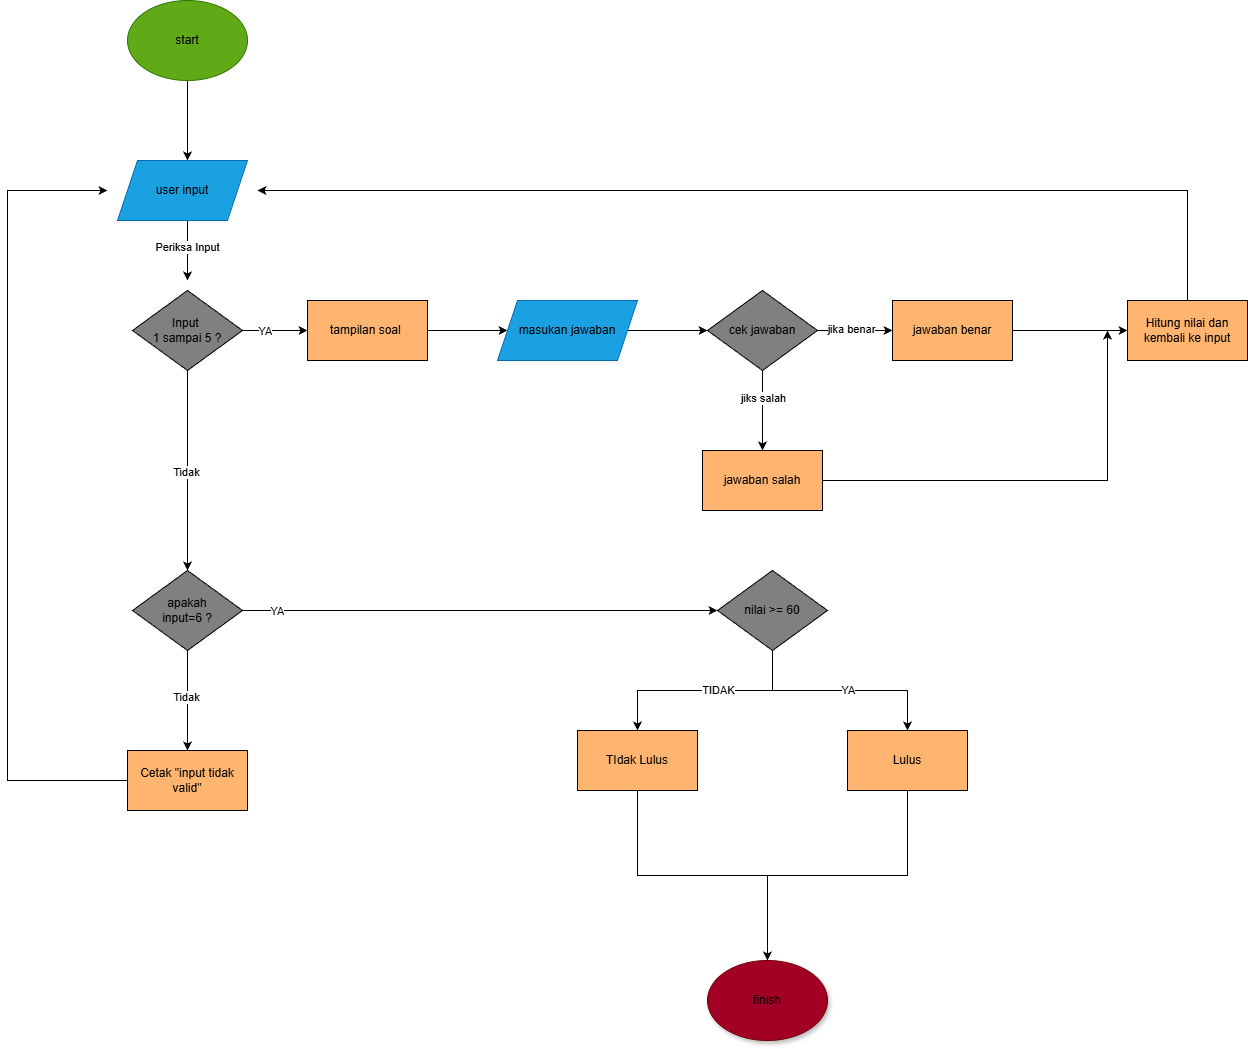

The diagram above was exported from draw.io. Its source (the exported page's mxGraphModel, read from the mxfile embedded in the PNG):
<mxGraphModel dx="802" dy="448" grid="1" gridSize="10" guides="1" tooltips="1" connect="1" arrows="1" fold="1" page="1" pageScale="1" pageWidth="827" pageHeight="1169" math="0" shadow="0">
  <root>
    <mxCell id="0" />
    <mxCell id="1" parent="0" />
    <mxCell id="od2J9KmDNuSJKBm4AHmm-5" edge="1" parent="1" style="edgeStyle=orthogonalEdgeStyle;rounded=0;orthogonalLoop=1;jettySize=auto;html=1;snapToPoint=0;" value="">
      <mxGeometry relative="1" as="geometry">
        <mxPoint x="400" y="590" as="sourcePoint" />
        <mxPoint x="400" y="670" as="targetPoint" />
      </mxGeometry>
    </mxCell>
    <mxCell id="od2J9KmDNuSJKBm4AHmm-6" parent="1" style="ellipse;whiteSpace=wrap;html=1;fillColor=#60a917;fontColor=#ffffff;strokeColor=#2D7600;" value="&lt;font style=&quot;color: light-dark(rgb(0, 0, 0), rgb(255, 255, 255));&quot;&gt;start&lt;/font&gt;" vertex="1">
      <mxGeometry height="80" width="120" x="340" y="510" as="geometry" />
    </mxCell>
    <mxCell id="od2J9KmDNuSJKBm4AHmm-9" edge="1" parent="1" source="od2J9KmDNuSJKBm4AHmm-8" style="edgeStyle=orthogonalEdgeStyle;rounded=0;orthogonalLoop=1;jettySize=auto;html=1;snapToPoint=0;">
      <mxGeometry relative="1" as="geometry">
        <Array as="points">
          <mxPoint x="400" y="790" />
        </Array>
        <mxPoint x="400" y="790" as="targetPoint" />
      </mxGeometry>
    </mxCell>
    <mxCell id="0iED-Lo5HoNPh5J2RkZ--52" connectable="0" parent="od2J9KmDNuSJKBm4AHmm-9" style="edgeLabel;html=1;align=center;verticalAlign=middle;resizable=0;points=[];" value="Periksa Input" vertex="1">
      <mxGeometry relative="1" x="-0.1185" as="geometry">
        <mxPoint as="offset" />
      </mxGeometry>
    </mxCell>
    <mxCell id="od2J9KmDNuSJKBm4AHmm-8" parent="1" style="shape=parallelogram;perimeter=parallelogramPerimeter;whiteSpace=wrap;html=1;fixedSize=1;fillColor=#1ba1e2;fontColor=#ffffff;strokeColor=#006EAF;snapToPoint=0;" value="&lt;font style=&quot;color: light-dark(rgb(0, 0, 0), rgb(255, 255, 255));&quot;&gt;user input&lt;/font&gt;" vertex="1">
      <mxGeometry height="60" width="130" x="330" y="670" as="geometry" />
    </mxCell>
    <mxCell id="od2J9KmDNuSJKBm4AHmm-29" edge="1" parent="1" source="od2J9KmDNuSJKBm4AHmm-26" style="edgeStyle=orthogonalEdgeStyle;rounded=0;orthogonalLoop=1;jettySize=auto;html=1;snapToPoint=0;" target="od2J9KmDNuSJKBm4AHmm-28" value="">
      <mxGeometry relative="1" as="geometry" />
    </mxCell>
    <mxCell id="0iED-Lo5HoNPh5J2RkZ--48" connectable="0" parent="od2J9KmDNuSJKBm4AHmm-29" style="edgeLabel;html=1;align=center;verticalAlign=middle;resizable=0;points=[];" value="YA" vertex="1">
      <mxGeometry relative="1" x="-0.3169" y="-1" as="geometry">
        <mxPoint as="offset" />
      </mxGeometry>
    </mxCell>
    <mxCell id="0iED-Lo5HoNPh5J2RkZ--49" edge="1" parent="1" source="od2J9KmDNuSJKBm4AHmm-26" style="edgeStyle=orthogonalEdgeStyle;rounded=0;orthogonalLoop=1;jettySize=auto;html=1;exitX=0.5;exitY=1;exitDx=0;exitDy=0;entryX=0.5;entryY=0;entryDx=0;entryDy=0;" target="od2J9KmDNuSJKBm4AHmm-95">
      <mxGeometry relative="1" as="geometry">
        <mxPoint x="400" y="1010" as="targetPoint" />
      </mxGeometry>
    </mxCell>
    <mxCell id="0iED-Lo5HoNPh5J2RkZ--50" connectable="0" parent="0iED-Lo5HoNPh5J2RkZ--49" style="edgeLabel;html=1;align=center;verticalAlign=middle;resizable=0;points=[];" value="Tidak" vertex="1">
      <mxGeometry relative="1" x="0.0067" y="-1" as="geometry">
        <mxPoint y="1" as="offset" />
      </mxGeometry>
    </mxCell>
    <mxCell id="od2J9KmDNuSJKBm4AHmm-26" parent="1" style="rhombus;whiteSpace=wrap;html=1;fillColor=light-dark(#808080,#808080);snapToPoint=0;" value="Input&amp;nbsp;&lt;div&gt;1 sampai 5 ?&lt;/div&gt;" vertex="1">
      <mxGeometry height="80" width="110" x="345" y="800" as="geometry" />
    </mxCell>
    <mxCell id="od2J9KmDNuSJKBm4AHmm-74" edge="1" parent="1" source="od2J9KmDNuSJKBm4AHmm-28" style="edgeStyle=orthogonalEdgeStyle;rounded=0;orthogonalLoop=1;jettySize=auto;html=1;snapToPoint=0;" target="od2J9KmDNuSJKBm4AHmm-66" value="">
      <mxGeometry relative="1" as="geometry" />
    </mxCell>
    <mxCell id="od2J9KmDNuSJKBm4AHmm-28" parent="1" style="whiteSpace=wrap;html=1;fillColor=light-dark(#FFB570,#FFB570);snapToPoint=0;" value="tampilan soal&amp;nbsp;" vertex="1">
      <mxGeometry height="60" width="120" x="520" y="810" as="geometry" />
    </mxCell>
    <mxCell id="od2J9KmDNuSJKBm4AHmm-65" edge="1" parent="1" source="od2J9KmDNuSJKBm4AHmm-66" style="edgeStyle=orthogonalEdgeStyle;rounded=0;orthogonalLoop=1;jettySize=auto;html=1;snapToPoint=0;" target="od2J9KmDNuSJKBm4AHmm-71" value="">
      <mxGeometry relative="1" as="geometry" />
    </mxCell>
    <mxCell id="od2J9KmDNuSJKBm4AHmm-66" parent="1" style="shape=parallelogram;perimeter=parallelogramPerimeter;whiteSpace=wrap;html=1;fixedSize=1;fillColor=#1ba1e2;fontColor=#ffffff;strokeColor=#006EAF;snapToPoint=0;" value="&lt;font style=&quot;color: light-dark(rgb(0, 0, 0), rgb(255, 255, 255));&quot;&gt;masukan jawaban&lt;/font&gt;" vertex="1">
      <mxGeometry height="60" width="140" x="710" y="810" as="geometry" />
    </mxCell>
    <mxCell id="od2J9KmDNuSJKBm4AHmm-67" edge="1" parent="1" source="od2J9KmDNuSJKBm4AHmm-71" style="edgeStyle=orthogonalEdgeStyle;rounded=0;orthogonalLoop=1;jettySize=auto;html=1;snapToPoint=0;" target="od2J9KmDNuSJKBm4AHmm-72" value="">
      <mxGeometry relative="1" as="geometry" />
    </mxCell>
    <mxCell id="od2J9KmDNuSJKBm4AHmm-68" connectable="0" parent="od2J9KmDNuSJKBm4AHmm-67" style="edgeLabel;html=1;align=center;verticalAlign=middle;resizable=0;points=[];snapToPoint=0;" value="jika benar" vertex="1">
      <mxGeometry relative="1" x="-0.0933" y="1" as="geometry">
        <mxPoint as="offset" />
      </mxGeometry>
    </mxCell>
    <mxCell id="od2J9KmDNuSJKBm4AHmm-69" edge="1" parent="1" source="od2J9KmDNuSJKBm4AHmm-71" style="edgeStyle=orthogonalEdgeStyle;rounded=0;orthogonalLoop=1;jettySize=auto;html=1;snapToPoint=0;" target="od2J9KmDNuSJKBm4AHmm-73" value="">
      <mxGeometry relative="1" as="geometry" />
    </mxCell>
    <mxCell id="od2J9KmDNuSJKBm4AHmm-70" connectable="0" parent="od2J9KmDNuSJKBm4AHmm-69" style="edgeLabel;html=1;align=center;verticalAlign=middle;resizable=0;points=[];snapToPoint=0;" value="jiks salah" vertex="1">
      <mxGeometry relative="1" x="-0.3185" y="1" as="geometry">
        <mxPoint y="1" as="offset" />
      </mxGeometry>
    </mxCell>
    <mxCell id="od2J9KmDNuSJKBm4AHmm-71" parent="1" style="rhombus;whiteSpace=wrap;html=1;fillColor=light-dark(#808080,#808080);snapToPoint=0;" value="cek jawaban" vertex="1">
      <mxGeometry height="80" width="110" x="920" y="800" as="geometry" />
    </mxCell>
    <mxCell id="0iED-Lo5HoNPh5J2RkZ--5" edge="1" parent="1" source="od2J9KmDNuSJKBm4AHmm-72" style="edgeStyle=orthogonalEdgeStyle;rounded=0;orthogonalLoop=1;jettySize=auto;html=1;exitX=1;exitY=0.5;exitDx=0;exitDy=0;entryX=0;entryY=0.5;entryDx=0;entryDy=0;snapToPoint=0;" target="0iED-Lo5HoNPh5J2RkZ--10">
      <mxGeometry relative="1" as="geometry">
        <mxPoint x="1330" y="840" as="targetPoint" />
      </mxGeometry>
    </mxCell>
    <mxCell id="od2J9KmDNuSJKBm4AHmm-72" parent="1" style="whiteSpace=wrap;html=1;fillColor=light-dark(#FFB570,#FFB570);snapToPoint=0;" value="jawaban benar" vertex="1">
      <mxGeometry height="60" width="120" x="1105" y="810" as="geometry" />
    </mxCell>
    <mxCell id="0iED-Lo5HoNPh5J2RkZ--41" edge="1" parent="1" source="od2J9KmDNuSJKBm4AHmm-73" style="edgeStyle=orthogonalEdgeStyle;rounded=0;orthogonalLoop=1;jettySize=auto;html=1;exitX=1;exitY=0.5;exitDx=0;exitDy=0;snapToPoint=0;">
      <mxGeometry relative="1" as="geometry">
        <mxPoint x="1320" y="840" as="targetPoint" />
      </mxGeometry>
    </mxCell>
    <mxCell id="od2J9KmDNuSJKBm4AHmm-73" parent="1" style="whiteSpace=wrap;html=1;fillColor=light-dark(#FFB570,#FFB570);snapToPoint=0;" value="jawaban salah" vertex="1">
      <mxGeometry height="60" width="120" x="915" y="960" as="geometry" />
    </mxCell>
    <mxCell id="0iED-Lo5HoNPh5J2RkZ--26" edge="1" parent="1" source="od2J9KmDNuSJKBm4AHmm-95" style="edgeStyle=orthogonalEdgeStyle;rounded=0;orthogonalLoop=1;jettySize=auto;html=1;exitX=1;exitY=0.5;exitDx=0;exitDy=0;entryX=0;entryY=0.5;entryDx=0;entryDy=0;snapToPoint=0;" target="0iED-Lo5HoNPh5J2RkZ--12">
      <mxGeometry relative="1" as="geometry">
        <mxPoint x="920" y="1120" as="targetPoint" />
      </mxGeometry>
    </mxCell>
    <mxCell id="0iED-Lo5HoNPh5J2RkZ--54" connectable="0" parent="0iED-Lo5HoNPh5J2RkZ--26" style="edgeLabel;html=1;align=center;verticalAlign=middle;resizable=0;points=[];" value="YA" vertex="1">
      <mxGeometry relative="1" x="-0.8526" y="-1" as="geometry">
        <mxPoint x="-1" as="offset" />
      </mxGeometry>
    </mxCell>
    <mxCell id="0iED-Lo5HoNPh5J2RkZ--53" edge="1" parent="1" source="od2J9KmDNuSJKBm4AHmm-95" style="edgeStyle=orthogonalEdgeStyle;rounded=0;orthogonalLoop=1;jettySize=auto;html=1;exitX=0.5;exitY=1;exitDx=0;exitDy=0;entryX=0.5;entryY=0;entryDx=0;entryDy=0;" target="0iED-Lo5HoNPh5J2RkZ--56">
      <mxGeometry relative="1" as="geometry">
        <mxPoint x="400" y="1250" as="targetPoint" />
      </mxGeometry>
    </mxCell>
    <mxCell id="0iED-Lo5HoNPh5J2RkZ--55" connectable="0" parent="0iED-Lo5HoNPh5J2RkZ--53" style="edgeLabel;html=1;align=center;verticalAlign=middle;resizable=0;points=[];" value="Tidak" vertex="1">
      <mxGeometry relative="1" x="-0.0667" y="-1" as="geometry">
        <mxPoint as="offset" />
      </mxGeometry>
    </mxCell>
    <mxCell id="od2J9KmDNuSJKBm4AHmm-95" parent="1" style="rhombus;whiteSpace=wrap;html=1;fillColor=#808080;snapToPoint=0;" value="apakah&lt;div&gt;input=6 ?&lt;/div&gt;" vertex="1">
      <mxGeometry height="80" width="110" x="345" y="1080" as="geometry" />
    </mxCell>
    <mxCell id="od2J9KmDNuSJKBm4AHmm-97" parent="1" style="ellipse;whiteSpace=wrap;html=1;shadow=1;fillColor=light-dark(#A20025,#990000);strokeColor=#6F0000;fontColor=#ffffff;snapToPoint=0;" value="&lt;font style=&quot;color: light-dark(rgb(0, 0, 0), rgb(255, 255, 255));&quot;&gt;finish&lt;/font&gt;" vertex="1">
      <mxGeometry height="80" width="120" x="920" y="1470" as="geometry" />
    </mxCell>
    <mxCell id="0iED-Lo5HoNPh5J2RkZ--46" edge="1" parent="1" source="0iED-Lo5HoNPh5J2RkZ--10" style="edgeStyle=orthogonalEdgeStyle;rounded=0;orthogonalLoop=1;jettySize=auto;html=1;exitX=0.5;exitY=0;exitDx=0;exitDy=0;">
      <mxGeometry relative="1" as="geometry">
        <Array as="points">
          <mxPoint x="1400" y="700" />
        </Array>
        <mxPoint x="470" y="700" as="targetPoint" />
      </mxGeometry>
    </mxCell>
    <mxCell id="0iED-Lo5HoNPh5J2RkZ--10" parent="1" style="whiteSpace=wrap;html=1;fillColor=light-dark(#FFB570,#FFB570);snapToPoint=0;" value="Hitung nilai dan&lt;div&gt;kembali ke input&lt;/div&gt;" vertex="1">
      <mxGeometry height="60" width="120" x="1340" y="810" as="geometry" />
    </mxCell>
    <mxCell id="0iED-Lo5HoNPh5J2RkZ--31" edge="1" parent="1" source="0iED-Lo5HoNPh5J2RkZ--12" style="edgeStyle=orthogonalEdgeStyle;rounded=0;orthogonalLoop=1;jettySize=auto;html=1;exitX=0.5;exitY=1;exitDx=0;exitDy=0;entryX=0.5;entryY=0;entryDx=0;entryDy=0;snapToPoint=0;" target="0iED-Lo5HoNPh5J2RkZ--18">
      <mxGeometry relative="1" as="geometry" />
    </mxCell>
    <mxCell id="0iED-Lo5HoNPh5J2RkZ--36" connectable="0" parent="0iED-Lo5HoNPh5J2RkZ--31" style="edgeLabel;html=1;align=center;verticalAlign=middle;resizable=0;points=[];snapToPoint=0;" value="YA" vertex="1">
      <mxGeometry relative="1" x="0.0442" y="-1" as="geometry">
        <mxPoint x="3" y="-1" as="offset" />
      </mxGeometry>
    </mxCell>
    <mxCell id="0iED-Lo5HoNPh5J2RkZ--32" edge="1" parent="1" source="0iED-Lo5HoNPh5J2RkZ--12" style="edgeStyle=orthogonalEdgeStyle;rounded=0;orthogonalLoop=1;jettySize=auto;html=1;exitX=0.5;exitY=1;exitDx=0;exitDy=0;entryX=0.5;entryY=0;entryDx=0;entryDy=0;snapToPoint=0;" target="0iED-Lo5HoNPh5J2RkZ--22">
      <mxGeometry relative="1" as="geometry" />
    </mxCell>
    <mxCell id="0iED-Lo5HoNPh5J2RkZ--34" connectable="0" parent="0iED-Lo5HoNPh5J2RkZ--32" style="edgeLabel;html=1;align=center;verticalAlign=middle;resizable=0;points=[];snapToPoint=0;" value="TIDAK" vertex="1">
      <mxGeometry relative="1" x="-0.09" y="-3" as="geometry">
        <mxPoint x="3" y="3" as="offset" />
      </mxGeometry>
    </mxCell>
    <mxCell id="0iED-Lo5HoNPh5J2RkZ--12" parent="1" style="rhombus;whiteSpace=wrap;html=1;fillColor=light-dark(#808080,#808080);snapToPoint=0;" value="nilai &amp;gt;= 60" vertex="1">
      <mxGeometry height="80" width="110" x="930" y="1080" as="geometry" />
    </mxCell>
    <mxCell id="0iED-Lo5HoNPh5J2RkZ--38" edge="1" parent="1" source="0iED-Lo5HoNPh5J2RkZ--22" style="edgeStyle=orthogonalEdgeStyle;rounded=0;orthogonalLoop=1;jettySize=auto;html=1;exitX=0.5;exitY=1;exitDx=0;exitDy=0;snapToPoint=0;">
      <mxGeometry relative="1" as="geometry">
        <mxPoint x="980" y="1470" as="targetPoint" />
      </mxGeometry>
    </mxCell>
    <mxCell id="0iED-Lo5HoNPh5J2RkZ--22" parent="1" style="whiteSpace=wrap;html=1;fillColor=light-dark(#FFB570,#FFB570);snapToPoint=0;" value="TIdak Lulus" vertex="1">
      <mxGeometry height="60" width="120" x="790" y="1240" as="geometry" />
    </mxCell>
    <mxCell id="0iED-Lo5HoNPh5J2RkZ--37" edge="1" parent="1" source="0iED-Lo5HoNPh5J2RkZ--18" style="edgeStyle=orthogonalEdgeStyle;rounded=0;orthogonalLoop=1;jettySize=auto;html=1;exitX=0.5;exitY=1;exitDx=0;exitDy=0;snapToPoint=0;" target="od2J9KmDNuSJKBm4AHmm-97">
      <mxGeometry relative="1" as="geometry" />
    </mxCell>
    <mxCell id="0iED-Lo5HoNPh5J2RkZ--18" parent="1" style="whiteSpace=wrap;html=1;fillColor=light-dark(#FFB570,#FFB570);snapToPoint=0;" value="Lulus" vertex="1">
      <mxGeometry height="60" width="120" x="1060" y="1240" as="geometry" />
    </mxCell>
    <mxCell id="0iED-Lo5HoNPh5J2RkZ--58" edge="1" parent="1" source="0iED-Lo5HoNPh5J2RkZ--56" style="edgeStyle=orthogonalEdgeStyle;rounded=0;orthogonalLoop=1;jettySize=auto;html=1;exitX=0;exitY=0.5;exitDx=0;exitDy=0;">
      <mxGeometry relative="1" as="geometry">
        <Array as="points">
          <mxPoint x="220" y="1290" />
          <mxPoint x="220" y="700" />
        </Array>
        <mxPoint x="320" y="700" as="targetPoint" />
      </mxGeometry>
    </mxCell>
    <mxCell id="0iED-Lo5HoNPh5J2RkZ--56" parent="1" style="whiteSpace=wrap;html=1;fillColor=light-dark(#FFB570,#FFB570);snapToPoint=0;" value="Cetak &quot;input tidak valid&quot;" vertex="1">
      <mxGeometry height="60" width="120" x="340" y="1260" as="geometry" />
    </mxCell>
  </root>
</mxGraphModel>